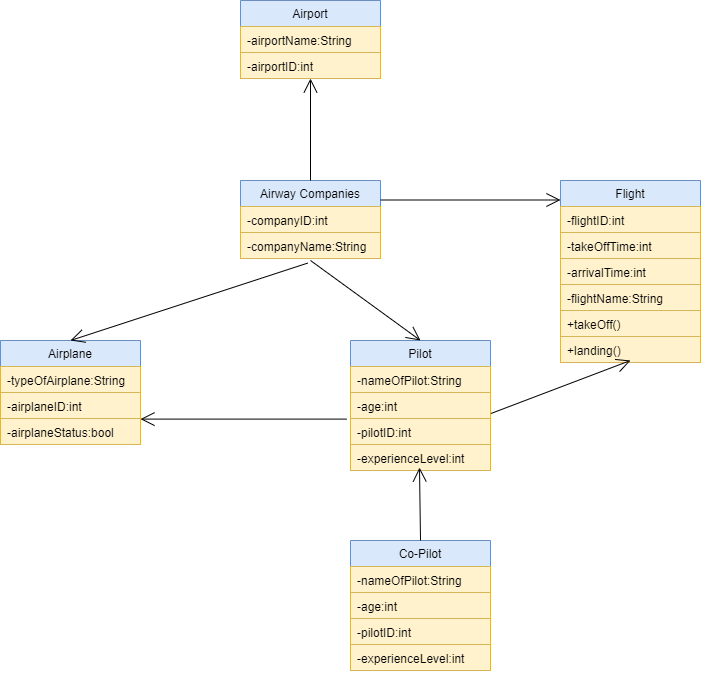

The diagram above was exported from draw.io. Its source (the exported page's mxGraphModel, read from the mxfile embedded in the PNG):
<mxGraphModel dx="1024" dy="548" grid="1" gridSize="10" guides="1" tooltips="1" connect="1" arrows="1" fold="1" page="1" pageScale="1" pageWidth="1169" pageHeight="827" math="0" shadow="0">
  <root>
    <mxCell id="0" />
    <mxCell id="1" parent="0" />
    <mxCell id="GmfE-P2zhnwKikwm71lQ-1" value="Airport" style="swimlane;fontStyle=0;childLayout=stackLayout;horizontal=1;startSize=26;fillColor=#dae8fc;horizontalStack=0;resizeParent=1;resizeParentMax=0;resizeLast=0;collapsible=1;marginBottom=0;strokeColor=#6c8ebf;" vertex="1" parent="1">
      <mxGeometry x="490" y="110" width="140" height="78" as="geometry" />
    </mxCell>
    <mxCell id="GmfE-P2zhnwKikwm71lQ-2" value="-airportName:String" style="text;strokeColor=#d6b656;fillColor=#fff2cc;align=left;verticalAlign=top;spacingLeft=4;spacingRight=4;overflow=hidden;rotatable=0;points=[[0,0.5],[1,0.5]];portConstraint=eastwest;" vertex="1" parent="GmfE-P2zhnwKikwm71lQ-1">
      <mxGeometry y="26" width="140" height="26" as="geometry" />
    </mxCell>
    <mxCell id="GmfE-P2zhnwKikwm71lQ-3" value="-airportID:int" style="text;strokeColor=#d6b656;fillColor=#fff2cc;align=left;verticalAlign=top;spacingLeft=4;spacingRight=4;overflow=hidden;rotatable=0;points=[[0,0.5],[1,0.5]];portConstraint=eastwest;" vertex="1" parent="GmfE-P2zhnwKikwm71lQ-1">
      <mxGeometry y="52" width="140" height="26" as="geometry" />
    </mxCell>
    <mxCell id="GmfE-P2zhnwKikwm71lQ-5" value="Airway Companies" style="swimlane;fontStyle=0;childLayout=stackLayout;horizontal=1;startSize=26;fillColor=#dae8fc;horizontalStack=0;resizeParent=1;resizeParentMax=0;resizeLast=0;collapsible=1;marginBottom=0;strokeColor=#6c8ebf;" vertex="1" parent="1">
      <mxGeometry x="490" y="290" width="140" height="78" as="geometry" />
    </mxCell>
    <mxCell id="GmfE-P2zhnwKikwm71lQ-6" value="-companyID:int" style="text;strokeColor=#d6b656;fillColor=#fff2cc;align=left;verticalAlign=top;spacingLeft=4;spacingRight=4;overflow=hidden;rotatable=0;points=[[0,0.5],[1,0.5]];portConstraint=eastwest;" vertex="1" parent="GmfE-P2zhnwKikwm71lQ-5">
      <mxGeometry y="26" width="140" height="26" as="geometry" />
    </mxCell>
    <mxCell id="GmfE-P2zhnwKikwm71lQ-7" value="-companyName:String" style="text;strokeColor=#d6b656;fillColor=#fff2cc;align=left;verticalAlign=top;spacingLeft=4;spacingRight=4;overflow=hidden;rotatable=0;points=[[0,0.5],[1,0.5]];portConstraint=eastwest;" vertex="1" parent="GmfE-P2zhnwKikwm71lQ-5">
      <mxGeometry y="52" width="140" height="26" as="geometry" />
    </mxCell>
    <mxCell id="GmfE-P2zhnwKikwm71lQ-8" value="Flight" style="swimlane;fontStyle=0;childLayout=stackLayout;horizontal=1;startSize=26;fillColor=#dae8fc;horizontalStack=0;resizeParent=1;resizeParentMax=0;resizeLast=0;collapsible=1;marginBottom=0;strokeColor=#6c8ebf;" vertex="1" parent="1">
      <mxGeometry x="810" y="290" width="140" height="78" as="geometry" />
    </mxCell>
    <mxCell id="GmfE-P2zhnwKikwm71lQ-9" value="-flightID:int" style="text;strokeColor=#d6b656;fillColor=#fff2cc;align=left;verticalAlign=top;spacingLeft=4;spacingRight=4;overflow=hidden;rotatable=0;points=[[0,0.5],[1,0.5]];portConstraint=eastwest;" vertex="1" parent="GmfE-P2zhnwKikwm71lQ-8">
      <mxGeometry y="26" width="140" height="26" as="geometry" />
    </mxCell>
    <mxCell id="GmfE-P2zhnwKikwm71lQ-10" value="-takeOffTime:int" style="text;strokeColor=#d6b656;fillColor=#fff2cc;align=left;verticalAlign=top;spacingLeft=4;spacingRight=4;overflow=hidden;rotatable=0;points=[[0,0.5],[1,0.5]];portConstraint=eastwest;" vertex="1" parent="GmfE-P2zhnwKikwm71lQ-8">
      <mxGeometry y="52" width="140" height="26" as="geometry" />
    </mxCell>
    <mxCell id="GmfE-P2zhnwKikwm71lQ-14" value="-arrivalTime:int" style="text;strokeColor=#d6b656;fillColor=#fff2cc;align=left;verticalAlign=top;spacingLeft=4;spacingRight=4;overflow=hidden;rotatable=0;points=[[0,0.5],[1,0.5]];portConstraint=eastwest;" vertex="1" parent="1">
      <mxGeometry x="810" y="368" width="140" height="26" as="geometry" />
    </mxCell>
    <mxCell id="GmfE-P2zhnwKikwm71lQ-15" value="-flightName:String" style="text;strokeColor=#d6b656;fillColor=#fff2cc;align=left;verticalAlign=top;spacingLeft=4;spacingRight=4;overflow=hidden;rotatable=0;points=[[0,0.5],[1,0.5]];portConstraint=eastwest;" vertex="1" parent="1">
      <mxGeometry x="810" y="394" width="140" height="26" as="geometry" />
    </mxCell>
    <mxCell id="GmfE-P2zhnwKikwm71lQ-16" value="+takeOff()" style="text;strokeColor=#d6b656;fillColor=#fff2cc;align=left;verticalAlign=top;spacingLeft=4;spacingRight=4;overflow=hidden;rotatable=0;points=[[0,0.5],[1,0.5]];portConstraint=eastwest;" vertex="1" parent="1">
      <mxGeometry x="810" y="420" width="140" height="26" as="geometry" />
    </mxCell>
    <mxCell id="GmfE-P2zhnwKikwm71lQ-17" value="+landing()" style="text;strokeColor=#d6b656;fillColor=#fff2cc;align=left;verticalAlign=top;spacingLeft=4;spacingRight=4;overflow=hidden;rotatable=0;points=[[0,0.5],[1,0.5]];portConstraint=eastwest;" vertex="1" parent="1">
      <mxGeometry x="810" y="446" width="140" height="26" as="geometry" />
    </mxCell>
    <mxCell id="GmfE-P2zhnwKikwm71lQ-18" value="Pilot" style="swimlane;fontStyle=0;childLayout=stackLayout;horizontal=1;startSize=26;fillColor=#dae8fc;horizontalStack=0;resizeParent=1;resizeParentMax=0;resizeLast=0;collapsible=1;marginBottom=0;strokeColor=#6c8ebf;" vertex="1" parent="1">
      <mxGeometry x="600" y="450" width="140" height="78" as="geometry" />
    </mxCell>
    <mxCell id="GmfE-P2zhnwKikwm71lQ-19" value="-nameOfPilot:String" style="text;strokeColor=#d6b656;fillColor=#fff2cc;align=left;verticalAlign=top;spacingLeft=4;spacingRight=4;overflow=hidden;rotatable=0;points=[[0,0.5],[1,0.5]];portConstraint=eastwest;" vertex="1" parent="GmfE-P2zhnwKikwm71lQ-18">
      <mxGeometry y="26" width="140" height="26" as="geometry" />
    </mxCell>
    <mxCell id="GmfE-P2zhnwKikwm71lQ-20" value="-age:int" style="text;strokeColor=#d6b656;fillColor=#fff2cc;align=left;verticalAlign=top;spacingLeft=4;spacingRight=4;overflow=hidden;rotatable=0;points=[[0,0.5],[1,0.5]];portConstraint=eastwest;" vertex="1" parent="GmfE-P2zhnwKikwm71lQ-18">
      <mxGeometry y="52" width="140" height="26" as="geometry" />
    </mxCell>
    <mxCell id="GmfE-P2zhnwKikwm71lQ-21" value="-pilotID:int" style="text;strokeColor=#d6b656;fillColor=#fff2cc;align=left;verticalAlign=top;spacingLeft=4;spacingRight=4;overflow=hidden;rotatable=0;points=[[0,0.5],[1,0.5]];portConstraint=eastwest;" vertex="1" parent="1">
      <mxGeometry x="600" y="528" width="140" height="26" as="geometry" />
    </mxCell>
    <mxCell id="GmfE-P2zhnwKikwm71lQ-22" value="-experienceLevel:int" style="text;strokeColor=#d6b656;fillColor=#fff2cc;align=left;verticalAlign=top;spacingLeft=4;spacingRight=4;overflow=hidden;rotatable=0;points=[[0,0.5],[1,0.5]];portConstraint=eastwest;" vertex="1" parent="1">
      <mxGeometry x="600" y="554" width="140" height="26" as="geometry" />
    </mxCell>
    <mxCell id="GmfE-P2zhnwKikwm71lQ-25" value="Airplane" style="swimlane;fontStyle=0;childLayout=stackLayout;horizontal=1;startSize=26;fillColor=#dae8fc;horizontalStack=0;resizeParent=1;resizeParentMax=0;resizeLast=0;collapsible=1;marginBottom=0;strokeColor=#6c8ebf;" vertex="1" parent="1">
      <mxGeometry x="250" y="450" width="140" height="78" as="geometry" />
    </mxCell>
    <mxCell id="GmfE-P2zhnwKikwm71lQ-26" value="-typeOfAirplane:String" style="text;strokeColor=#d6b656;fillColor=#fff2cc;align=left;verticalAlign=top;spacingLeft=4;spacingRight=4;overflow=hidden;rotatable=0;points=[[0,0.5],[1,0.5]];portConstraint=eastwest;" vertex="1" parent="GmfE-P2zhnwKikwm71lQ-25">
      <mxGeometry y="26" width="140" height="26" as="geometry" />
    </mxCell>
    <mxCell id="GmfE-P2zhnwKikwm71lQ-27" value="-airplaneID:int" style="text;strokeColor=#d6b656;fillColor=#fff2cc;align=left;verticalAlign=top;spacingLeft=4;spacingRight=4;overflow=hidden;rotatable=0;points=[[0,0.5],[1,0.5]];portConstraint=eastwest;" vertex="1" parent="GmfE-P2zhnwKikwm71lQ-25">
      <mxGeometry y="52" width="140" height="26" as="geometry" />
    </mxCell>
    <mxCell id="GmfE-P2zhnwKikwm71lQ-28" value="-airplaneStatus:bool" style="text;strokeColor=#d6b656;fillColor=#fff2cc;align=left;verticalAlign=top;spacingLeft=4;spacingRight=4;overflow=hidden;rotatable=0;points=[[0,0.5],[1,0.5]];portConstraint=eastwest;" vertex="1" parent="1">
      <mxGeometry x="250" y="528" width="140" height="26" as="geometry" />
    </mxCell>
    <mxCell id="GmfE-P2zhnwKikwm71lQ-30" value="Co-Pilot" style="swimlane;fontStyle=0;childLayout=stackLayout;horizontal=1;startSize=26;fillColor=#dae8fc;horizontalStack=0;resizeParent=1;resizeParentMax=0;resizeLast=0;collapsible=1;marginBottom=0;strokeColor=#6c8ebf;" vertex="1" parent="1">
      <mxGeometry x="600" y="650" width="140" height="78" as="geometry" />
    </mxCell>
    <mxCell id="GmfE-P2zhnwKikwm71lQ-31" value="-nameOfPilot:String" style="text;strokeColor=#d6b656;fillColor=#fff2cc;align=left;verticalAlign=top;spacingLeft=4;spacingRight=4;overflow=hidden;rotatable=0;points=[[0,0.5],[1,0.5]];portConstraint=eastwest;" vertex="1" parent="GmfE-P2zhnwKikwm71lQ-30">
      <mxGeometry y="26" width="140" height="26" as="geometry" />
    </mxCell>
    <mxCell id="GmfE-P2zhnwKikwm71lQ-32" value="-age:int" style="text;strokeColor=#d6b656;fillColor=#fff2cc;align=left;verticalAlign=top;spacingLeft=4;spacingRight=4;overflow=hidden;rotatable=0;points=[[0,0.5],[1,0.5]];portConstraint=eastwest;" vertex="1" parent="GmfE-P2zhnwKikwm71lQ-30">
      <mxGeometry y="52" width="140" height="26" as="geometry" />
    </mxCell>
    <mxCell id="GmfE-P2zhnwKikwm71lQ-33" value="-pilotID:int" style="text;strokeColor=#d6b656;fillColor=#fff2cc;align=left;verticalAlign=top;spacingLeft=4;spacingRight=4;overflow=hidden;rotatable=0;points=[[0,0.5],[1,0.5]];portConstraint=eastwest;" vertex="1" parent="1">
      <mxGeometry x="600" y="728" width="140" height="26" as="geometry" />
    </mxCell>
    <mxCell id="GmfE-P2zhnwKikwm71lQ-34" value="-experienceLevel:int" style="text;strokeColor=#d6b656;fillColor=#fff2cc;align=left;verticalAlign=top;spacingLeft=4;spacingRight=4;overflow=hidden;rotatable=0;points=[[0,0.5],[1,0.5]];portConstraint=eastwest;" vertex="1" parent="1">
      <mxGeometry x="600" y="754" width="140" height="26" as="geometry" />
    </mxCell>
    <mxCell id="GmfE-P2zhnwKikwm71lQ-36" value="" style="endArrow=open;endFill=1;endSize=12;html=1;entryX=0.5;entryY=1;entryDx=0;entryDy=0;exitX=0.5;exitY=0;exitDx=0;exitDy=0;" edge="1" parent="1" source="GmfE-P2zhnwKikwm71lQ-5" target="GmfE-P2zhnwKikwm71lQ-1">
      <mxGeometry width="160" relative="1" as="geometry">
        <mxPoint x="300" y="270" as="sourcePoint" />
        <mxPoint x="460" y="270" as="targetPoint" />
      </mxGeometry>
    </mxCell>
    <mxCell id="GmfE-P2zhnwKikwm71lQ-37" value="" style="endArrow=open;endFill=1;endSize=12;html=1;entryX=0;entryY=0.25;entryDx=0;entryDy=0;exitX=1;exitY=0.25;exitDx=0;exitDy=0;" edge="1" parent="1" source="GmfE-P2zhnwKikwm71lQ-5" target="GmfE-P2zhnwKikwm71lQ-8">
      <mxGeometry width="160" relative="1" as="geometry">
        <mxPoint x="570" y="300" as="sourcePoint" />
        <mxPoint x="570" y="198" as="targetPoint" />
      </mxGeometry>
    </mxCell>
    <mxCell id="GmfE-P2zhnwKikwm71lQ-38" value="" style="endArrow=open;endFill=1;endSize=12;html=1;entryX=0.5;entryY=0;entryDx=0;entryDy=0;" edge="1" parent="1" target="GmfE-P2zhnwKikwm71lQ-18">
      <mxGeometry width="160" relative="1" as="geometry">
        <mxPoint x="560" y="370" as="sourcePoint" />
        <mxPoint x="580" y="208" as="targetPoint" />
      </mxGeometry>
    </mxCell>
    <mxCell id="GmfE-P2zhnwKikwm71lQ-39" value="" style="endArrow=open;endFill=1;endSize=12;html=1;entryX=0.5;entryY=0;entryDx=0;entryDy=0;exitX=0.48;exitY=1.177;exitDx=0;exitDy=0;exitPerimeter=0;" edge="1" parent="1" source="GmfE-P2zhnwKikwm71lQ-7" target="GmfE-P2zhnwKikwm71lQ-25">
      <mxGeometry width="160" relative="1" as="geometry">
        <mxPoint x="590" y="320" as="sourcePoint" />
        <mxPoint x="590" y="218" as="targetPoint" />
      </mxGeometry>
    </mxCell>
    <mxCell id="GmfE-P2zhnwKikwm71lQ-40" value="" style="endArrow=open;endFill=1;endSize=12;html=1;entryX=1;entryY=0.023;entryDx=0;entryDy=0;exitX=-0.026;exitY=0.023;exitDx=0;exitDy=0;entryPerimeter=0;exitPerimeter=0;" edge="1" parent="1" source="GmfE-P2zhnwKikwm71lQ-21" target="GmfE-P2zhnwKikwm71lQ-28">
      <mxGeometry width="160" relative="1" as="geometry">
        <mxPoint x="800" y="656" as="sourcePoint" />
        <mxPoint x="800" y="554" as="targetPoint" />
      </mxGeometry>
    </mxCell>
    <mxCell id="GmfE-P2zhnwKikwm71lQ-41" value="" style="endArrow=open;endFill=1;endSize=12;html=1;entryX=0.5;entryY=0.923;entryDx=0;entryDy=0;exitX=1.003;exitY=0.808;exitDx=0;exitDy=0;entryPerimeter=0;exitPerimeter=0;" edge="1" parent="1" source="GmfE-P2zhnwKikwm71lQ-20" target="GmfE-P2zhnwKikwm71lQ-17">
      <mxGeometry width="160" relative="1" as="geometry">
        <mxPoint x="610" y="340" as="sourcePoint" />
        <mxPoint x="610" y="238" as="targetPoint" />
      </mxGeometry>
    </mxCell>
    <mxCell id="GmfE-P2zhnwKikwm71lQ-42" value="" style="endArrow=open;endFill=1;endSize=12;html=1;entryX=0.5;entryY=1;entryDx=0;entryDy=0;exitX=0.5;exitY=0;exitDx=0;exitDy=0;" edge="1" parent="1" source="GmfE-P2zhnwKikwm71lQ-30">
      <mxGeometry width="160" relative="1" as="geometry">
        <mxPoint x="669" y="640" as="sourcePoint" />
        <mxPoint x="669" y="577" as="targetPoint" />
      </mxGeometry>
    </mxCell>
  </root>
</mxGraphModel>